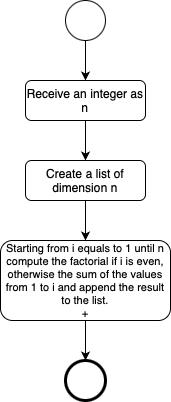

The diagram above was exported from draw.io. Its source (the exported page's mxGraphModel, read from the mxfile embedded in the PNG):
<mxGraphModel dx="1183" dy="696" grid="1" gridSize="10" guides="1" tooltips="1" connect="1" arrows="1" fold="1" page="1" pageScale="1" pageWidth="827" pageHeight="1169" background="#ffffff" math="0" shadow="0">
  <root>
    <mxCell id="0" />
    <mxCell id="1" parent="0" />
    <mxCell id="uvgIFms-rv46Gu-G6dfy-30" style="edgeStyle=orthogonalEdgeStyle;rounded=0;orthogonalLoop=1;jettySize=auto;html=1;exitX=0.5;exitY=1;exitDx=0;exitDy=0;entryX=0.5;entryY=0;entryDx=0;entryDy=0;" parent="1" source="VRNMHvbQ2h5_KSJw3uvR-1" target="uvgIFms-rv46Gu-G6dfy-111" edge="1">
      <mxGeometry relative="1" as="geometry">
        <mxPoint x="380" y="150" as="targetPoint" />
      </mxGeometry>
    </mxCell>
    <mxCell id="VRNMHvbQ2h5_KSJw3uvR-1" value="" style="ellipse;whiteSpace=wrap;html=1;aspect=fixed;" parent="1" vertex="1">
      <mxGeometry x="280" y="120" width="40" height="40" as="geometry" />
    </mxCell>
    <mxCell id="uvgIFms-rv46Gu-G6dfy-117" style="edgeStyle=orthogonalEdgeStyle;rounded=0;orthogonalLoop=1;jettySize=auto;html=1;exitX=0.5;exitY=1;exitDx=0;exitDy=0;entryX=0.5;entryY=0;entryDx=0;entryDy=0;" parent="1" source="uvgIFms-rv46Gu-G6dfy-111" edge="1">
      <mxGeometry relative="1" as="geometry">
        <mxPoint x="300" y="280" as="targetPoint" />
      </mxGeometry>
    </mxCell>
    <mxCell id="uvgIFms-rv46Gu-G6dfy-111" value="Receive an integer as n" style="rounded=1;whiteSpace=wrap;html=1;" parent="1" vertex="1">
      <mxGeometry x="240" y="200" width="120" height="40" as="geometry" />
    </mxCell>
    <mxCell id="uvgIFms-rv46Gu-G6dfy-124" value="" style="ellipse;whiteSpace=wrap;html=1;aspect=fixed;strokeWidth=3;" parent="1" vertex="1">
      <mxGeometry x="280" y="480" width="40" height="40" as="geometry" />
    </mxCell>
    <mxCell id="DMdOqw-Hk1IALb-FgSjt-3" style="edgeStyle=orthogonalEdgeStyle;rounded=0;orthogonalLoop=1;jettySize=auto;html=1;exitX=0.5;exitY=1;exitDx=0;exitDy=0;entryX=0.5;entryY=0;entryDx=0;entryDy=0;" edge="1" parent="1" source="DMdOqw-Hk1IALb-FgSjt-1" target="DMdOqw-Hk1IALb-FgSjt-2">
      <mxGeometry relative="1" as="geometry" />
    </mxCell>
    <mxCell id="DMdOqw-Hk1IALb-FgSjt-1" value="Create a list of dimension n" style="rounded=1;whiteSpace=wrap;html=1;" vertex="1" parent="1">
      <mxGeometry x="240" y="280" width="120" height="40" as="geometry" />
    </mxCell>
    <mxCell id="DMdOqw-Hk1IALb-FgSjt-4" style="edgeStyle=orthogonalEdgeStyle;rounded=0;orthogonalLoop=1;jettySize=auto;html=1;exitX=0.5;exitY=1;exitDx=0;exitDy=0;entryX=0.5;entryY=0;entryDx=0;entryDy=0;" edge="1" parent="1" source="DMdOqw-Hk1IALb-FgSjt-2" target="uvgIFms-rv46Gu-G6dfy-124">
      <mxGeometry relative="1" as="geometry" />
    </mxCell>
    <mxCell id="DMdOqw-Hk1IALb-FgSjt-2" value="Starting from i equals to 1 until n compute the factorial if i is even, otherwise the sum of the values from 1 to i and append the result to the list.&lt;div&gt;+&lt;/div&gt;" style="rounded=1;whiteSpace=wrap;html=1;fontSize=11;" vertex="1" parent="1">
      <mxGeometry x="215" y="360" width="170" height="80" as="geometry" />
    </mxCell>
  </root>
</mxGraphModel>